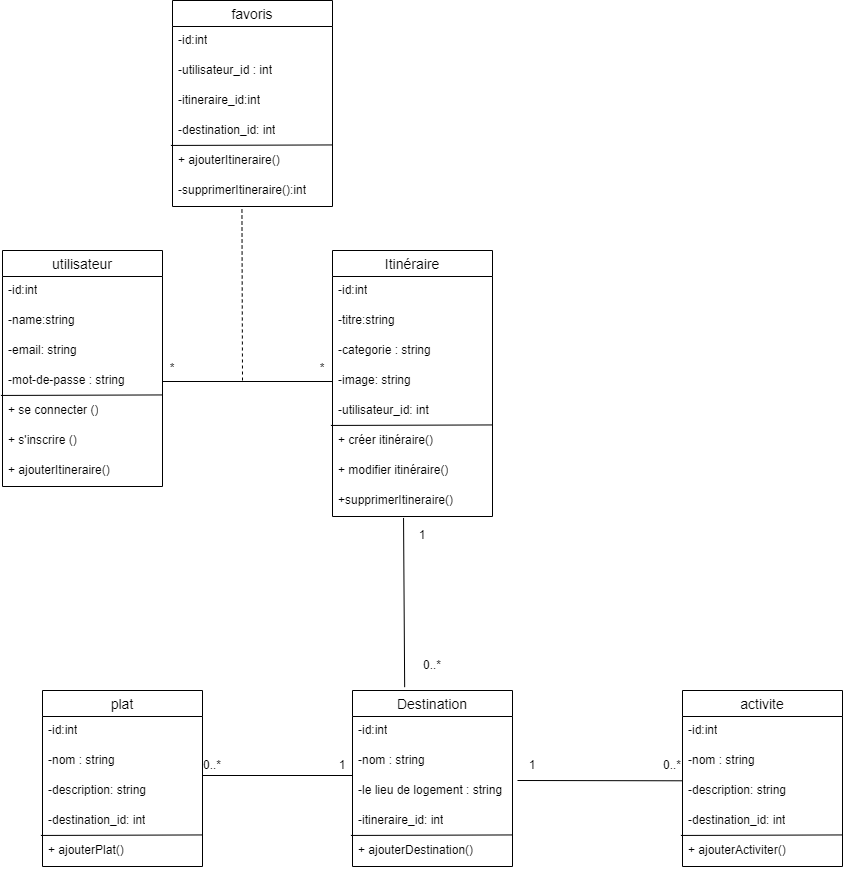

The diagram above was exported from draw.io. Its source (the exported page's mxGraphModel, read from the mxfile embedded in the PNG):
<mxGraphModel dx="1080" dy="2226" grid="1" gridSize="10" guides="1" tooltips="1" connect="1" arrows="1" fold="1" page="1" pageScale="1" pageWidth="850" pageHeight="1100" math="0" shadow="0">
  <root>
    <mxCell id="0" />
    <mxCell id="1" parent="0" />
    <mxCell id="2" value="utilisateur" style="swimlane;fontStyle=0;childLayout=stackLayout;horizontal=1;startSize=26;horizontalStack=0;resizeParent=1;resizeParentMax=0;resizeLast=0;collapsible=1;marginBottom=0;align=center;fontSize=14;" vertex="1" parent="1">
      <mxGeometry x="200" y="230" width="160" height="236" as="geometry" />
    </mxCell>
    <mxCell id="3" value="-id:int" style="text;strokeColor=none;fillColor=none;spacingLeft=4;spacingRight=4;overflow=hidden;rotatable=0;points=[[0,0.5],[1,0.5]];portConstraint=eastwest;fontSize=12;whiteSpace=wrap;html=1;" vertex="1" parent="2">
      <mxGeometry y="26" width="160" height="30" as="geometry" />
    </mxCell>
    <mxCell id="38" value="-name:string" style="text;strokeColor=none;fillColor=none;spacingLeft=4;spacingRight=4;overflow=hidden;rotatable=0;points=[[0,0.5],[1,0.5]];portConstraint=eastwest;fontSize=12;whiteSpace=wrap;html=1;" vertex="1" parent="2">
      <mxGeometry y="56" width="160" height="30" as="geometry" />
    </mxCell>
    <mxCell id="4" value="-email: string" style="text;strokeColor=none;fillColor=none;spacingLeft=4;spacingRight=4;overflow=hidden;rotatable=0;points=[[0,0.5],[1,0.5]];portConstraint=eastwest;fontSize=12;whiteSpace=wrap;html=1;" vertex="1" parent="2">
      <mxGeometry y="86" width="160" height="30" as="geometry" />
    </mxCell>
    <mxCell id="5" value="-mot-de-passe : string" style="text;strokeColor=none;fillColor=none;spacingLeft=4;spacingRight=4;overflow=hidden;rotatable=0;points=[[0,0.5],[1,0.5]];portConstraint=eastwest;fontSize=12;whiteSpace=wrap;html=1;" vertex="1" parent="2">
      <mxGeometry y="116" width="160" height="30" as="geometry" />
    </mxCell>
    <mxCell id="8" value="+ se connecter ()" style="text;strokeColor=none;fillColor=none;spacingLeft=4;spacingRight=4;overflow=hidden;rotatable=0;points=[[0,0.5],[1,0.5]];portConstraint=eastwest;fontSize=12;whiteSpace=wrap;html=1;" vertex="1" parent="2">
      <mxGeometry y="146" width="160" height="30" as="geometry" />
    </mxCell>
    <mxCell id="12" value="" style="endArrow=none;html=1;exitX=-0.01;exitY=0.965;exitDx=0;exitDy=0;exitPerimeter=0;entryX=1.002;entryY=-0.052;entryDx=0;entryDy=0;entryPerimeter=0;" edge="1" parent="2" source="5" target="8">
      <mxGeometry width="50" height="50" relative="1" as="geometry">
        <mxPoint x="120" y="150" as="sourcePoint" />
        <mxPoint x="170" y="100" as="targetPoint" />
      </mxGeometry>
    </mxCell>
    <mxCell id="19" value="+ s'inscrire ()" style="text;strokeColor=none;fillColor=none;spacingLeft=4;spacingRight=4;overflow=hidden;rotatable=0;points=[[0,0.5],[1,0.5]];portConstraint=eastwest;fontSize=12;whiteSpace=wrap;html=1;" vertex="1" parent="2">
      <mxGeometry y="176" width="160" height="30" as="geometry" />
    </mxCell>
    <mxCell id="39" value="+&amp;nbsp;ajouterItineraire()" style="text;strokeColor=none;fillColor=none;spacingLeft=4;spacingRight=4;overflow=hidden;rotatable=0;points=[[0,0.5],[1,0.5]];portConstraint=eastwest;fontSize=12;whiteSpace=wrap;html=1;" vertex="1" parent="2">
      <mxGeometry y="206" width="160" height="30" as="geometry" />
    </mxCell>
    <mxCell id="20" value="Itinéraire" style="swimlane;fontStyle=0;childLayout=stackLayout;horizontal=1;startSize=26;horizontalStack=0;resizeParent=1;resizeParentMax=0;resizeLast=0;collapsible=1;marginBottom=0;align=center;fontSize=14;" vertex="1" parent="1">
      <mxGeometry x="530" y="230" width="160" height="266" as="geometry" />
    </mxCell>
    <mxCell id="21" value="-id:int" style="text;strokeColor=none;fillColor=none;spacingLeft=4;spacingRight=4;overflow=hidden;rotatable=0;points=[[0,0.5],[1,0.5]];portConstraint=eastwest;fontSize=12;whiteSpace=wrap;html=1;" vertex="1" parent="20">
      <mxGeometry y="26" width="160" height="30" as="geometry" />
    </mxCell>
    <mxCell id="22" value="-titre:string" style="text;strokeColor=none;fillColor=none;spacingLeft=4;spacingRight=4;overflow=hidden;rotatable=0;points=[[0,0.5],[1,0.5]];portConstraint=eastwest;fontSize=12;whiteSpace=wrap;html=1;" vertex="1" parent="20">
      <mxGeometry y="56" width="160" height="30" as="geometry" />
    </mxCell>
    <mxCell id="27" value="-categorie : string" style="text;strokeColor=none;fillColor=none;spacingLeft=4;spacingRight=4;overflow=hidden;rotatable=0;points=[[0,0.5],[1,0.5]];portConstraint=eastwest;fontSize=12;whiteSpace=wrap;html=1;" vertex="1" parent="20">
      <mxGeometry y="86" width="160" height="30" as="geometry" />
    </mxCell>
    <mxCell id="40" value="-image: string" style="text;strokeColor=none;fillColor=none;spacingLeft=4;spacingRight=4;overflow=hidden;rotatable=0;points=[[0,0.5],[1,0.5]];portConstraint=eastwest;fontSize=12;whiteSpace=wrap;html=1;" vertex="1" parent="20">
      <mxGeometry y="116" width="160" height="30" as="geometry" />
    </mxCell>
    <mxCell id="23" value="-utilisateur_id: int" style="text;strokeColor=none;fillColor=none;spacingLeft=4;spacingRight=4;overflow=hidden;rotatable=0;points=[[0,0.5],[1,0.5]];portConstraint=eastwest;fontSize=12;whiteSpace=wrap;html=1;" vertex="1" parent="20">
      <mxGeometry y="146" width="160" height="30" as="geometry" />
    </mxCell>
    <mxCell id="24" value="+ créer itinéraire()" style="text;strokeColor=none;fillColor=none;spacingLeft=4;spacingRight=4;overflow=hidden;rotatable=0;points=[[0,0.5],[1,0.5]];portConstraint=eastwest;fontSize=12;whiteSpace=wrap;html=1;" vertex="1" parent="20">
      <mxGeometry y="176" width="160" height="30" as="geometry" />
    </mxCell>
    <mxCell id="25" value="" style="endArrow=none;html=1;exitX=-0.01;exitY=0.965;exitDx=0;exitDy=0;exitPerimeter=0;entryX=1.002;entryY=-0.052;entryDx=0;entryDy=0;entryPerimeter=0;" edge="1" parent="20" source="23" target="24">
      <mxGeometry width="50" height="50" relative="1" as="geometry">
        <mxPoint x="120" y="150" as="sourcePoint" />
        <mxPoint x="170" y="100" as="targetPoint" />
      </mxGeometry>
    </mxCell>
    <mxCell id="26" value="+ modifier itinéraire()" style="text;strokeColor=none;fillColor=none;spacingLeft=4;spacingRight=4;overflow=hidden;rotatable=0;points=[[0,0.5],[1,0.5]];portConstraint=eastwest;fontSize=12;whiteSpace=wrap;html=1;" vertex="1" parent="20">
      <mxGeometry y="206" width="160" height="30" as="geometry" />
    </mxCell>
    <mxCell id="41" value="+supprimerItineraire()" style="text;strokeColor=none;fillColor=none;spacingLeft=4;spacingRight=4;overflow=hidden;rotatable=0;points=[[0,0.5],[1,0.5]];portConstraint=eastwest;fontSize=12;whiteSpace=wrap;html=1;" vertex="1" parent="20">
      <mxGeometry y="236" width="160" height="30" as="geometry" />
    </mxCell>
    <mxCell id="29" value="Destination" style="swimlane;fontStyle=0;childLayout=stackLayout;horizontal=1;startSize=26;horizontalStack=0;resizeParent=1;resizeParentMax=0;resizeLast=0;collapsible=1;marginBottom=0;align=center;fontSize=14;" vertex="1" parent="1">
      <mxGeometry x="550" y="670" width="160" height="176" as="geometry" />
    </mxCell>
    <mxCell id="30" value="-id:int" style="text;strokeColor=none;fillColor=none;spacingLeft=4;spacingRight=4;overflow=hidden;rotatable=0;points=[[0,0.5],[1,0.5]];portConstraint=eastwest;fontSize=12;whiteSpace=wrap;html=1;" vertex="1" parent="29">
      <mxGeometry y="26" width="160" height="30" as="geometry" />
    </mxCell>
    <mxCell id="31" value="-nom : string" style="text;strokeColor=none;fillColor=none;spacingLeft=4;spacingRight=4;overflow=hidden;rotatable=0;points=[[0,0.5],[1,0.5]];portConstraint=eastwest;fontSize=12;whiteSpace=wrap;html=1;" vertex="1" parent="29">
      <mxGeometry y="56" width="160" height="30" as="geometry" />
    </mxCell>
    <mxCell id="32" value="-&lt;span style=&quot;color: rgb(0, 0, 0); font-family: &amp;quot;Nunito Sans&amp;quot;, sans-serif; background-color: rgb(255, 255, 255);&quot;&gt;&lt;font style=&quot;font-size: 12px;&quot;&gt;le lieu de logement&lt;/font&gt;&lt;/span&gt;&amp;nbsp;: string" style="text;strokeColor=none;fillColor=none;spacingLeft=4;spacingRight=4;overflow=hidden;rotatable=0;points=[[0,0.5],[1,0.5]];portConstraint=eastwest;fontSize=12;whiteSpace=wrap;html=1;" vertex="1" parent="29">
      <mxGeometry y="86" width="160" height="30" as="geometry" />
    </mxCell>
    <mxCell id="33" value="-itineraire_id: int" style="text;strokeColor=none;fillColor=none;spacingLeft=4;spacingRight=4;overflow=hidden;rotatable=0;points=[[0,0.5],[1,0.5]];portConstraint=eastwest;fontSize=12;whiteSpace=wrap;html=1;" vertex="1" parent="29">
      <mxGeometry y="116" width="160" height="30" as="geometry" />
    </mxCell>
    <mxCell id="34" value="+ ajouterDestination()" style="text;strokeColor=none;fillColor=none;spacingLeft=4;spacingRight=4;overflow=hidden;rotatable=0;points=[[0,0.5],[1,0.5]];portConstraint=eastwest;fontSize=12;whiteSpace=wrap;html=1;" vertex="1" parent="29">
      <mxGeometry y="146" width="160" height="30" as="geometry" />
    </mxCell>
    <mxCell id="35" value="" style="endArrow=none;html=1;exitX=-0.01;exitY=0.965;exitDx=0;exitDy=0;exitPerimeter=0;entryX=1.002;entryY=-0.052;entryDx=0;entryDy=0;entryPerimeter=0;" edge="1" parent="29" source="33" target="34">
      <mxGeometry width="50" height="50" relative="1" as="geometry">
        <mxPoint x="120" y="150" as="sourcePoint" />
        <mxPoint x="170" y="100" as="targetPoint" />
      </mxGeometry>
    </mxCell>
    <mxCell id="42" value="plat" style="swimlane;fontStyle=0;childLayout=stackLayout;horizontal=1;startSize=26;horizontalStack=0;resizeParent=1;resizeParentMax=0;resizeLast=0;collapsible=1;marginBottom=0;align=center;fontSize=14;" vertex="1" parent="1">
      <mxGeometry x="240" y="670" width="160" height="176" as="geometry" />
    </mxCell>
    <mxCell id="43" value="-id:int" style="text;strokeColor=none;fillColor=none;spacingLeft=4;spacingRight=4;overflow=hidden;rotatable=0;points=[[0,0.5],[1,0.5]];portConstraint=eastwest;fontSize=12;whiteSpace=wrap;html=1;" vertex="1" parent="42">
      <mxGeometry y="26" width="160" height="30" as="geometry" />
    </mxCell>
    <mxCell id="44" value="-nom : string" style="text;strokeColor=none;fillColor=none;spacingLeft=4;spacingRight=4;overflow=hidden;rotatable=0;points=[[0,0.5],[1,0.5]];portConstraint=eastwest;fontSize=12;whiteSpace=wrap;html=1;" vertex="1" parent="42">
      <mxGeometry y="56" width="160" height="30" as="geometry" />
    </mxCell>
    <mxCell id="45" value="-&lt;font face=&quot;Nunito Sans, sans-serif&quot;&gt;&lt;span style=&quot;background-color: rgb(255, 255, 255);&quot;&gt;description&lt;/span&gt;&lt;/font&gt;: string" style="text;strokeColor=none;fillColor=none;spacingLeft=4;spacingRight=4;overflow=hidden;rotatable=0;points=[[0,0.5],[1,0.5]];portConstraint=eastwest;fontSize=12;whiteSpace=wrap;html=1;" vertex="1" parent="42">
      <mxGeometry y="86" width="160" height="30" as="geometry" />
    </mxCell>
    <mxCell id="46" value="-destination_id: int" style="text;strokeColor=none;fillColor=none;spacingLeft=4;spacingRight=4;overflow=hidden;rotatable=0;points=[[0,0.5],[1,0.5]];portConstraint=eastwest;fontSize=12;whiteSpace=wrap;html=1;" vertex="1" parent="42">
      <mxGeometry y="116" width="160" height="30" as="geometry" />
    </mxCell>
    <mxCell id="47" value="+ ajouterPlat()" style="text;strokeColor=none;fillColor=none;spacingLeft=4;spacingRight=4;overflow=hidden;rotatable=0;points=[[0,0.5],[1,0.5]];portConstraint=eastwest;fontSize=12;whiteSpace=wrap;html=1;" vertex="1" parent="42">
      <mxGeometry y="146" width="160" height="30" as="geometry" />
    </mxCell>
    <mxCell id="48" value="" style="endArrow=none;html=1;exitX=-0.01;exitY=0.965;exitDx=0;exitDy=0;exitPerimeter=0;entryX=1.002;entryY=-0.052;entryDx=0;entryDy=0;entryPerimeter=0;" edge="1" parent="42" source="46" target="47">
      <mxGeometry width="50" height="50" relative="1" as="geometry">
        <mxPoint x="120" y="150" as="sourcePoint" />
        <mxPoint x="170" y="100" as="targetPoint" />
      </mxGeometry>
    </mxCell>
    <mxCell id="49" value="activite" style="swimlane;fontStyle=0;childLayout=stackLayout;horizontal=1;startSize=26;horizontalStack=0;resizeParent=1;resizeParentMax=0;resizeLast=0;collapsible=1;marginBottom=0;align=center;fontSize=14;" vertex="1" parent="1">
      <mxGeometry x="880" y="670" width="160" height="176" as="geometry" />
    </mxCell>
    <mxCell id="50" value="-id:int" style="text;strokeColor=none;fillColor=none;spacingLeft=4;spacingRight=4;overflow=hidden;rotatable=0;points=[[0,0.5],[1,0.5]];portConstraint=eastwest;fontSize=12;whiteSpace=wrap;html=1;" vertex="1" parent="49">
      <mxGeometry y="26" width="160" height="30" as="geometry" />
    </mxCell>
    <mxCell id="51" value="-nom : string" style="text;strokeColor=none;fillColor=none;spacingLeft=4;spacingRight=4;overflow=hidden;rotatable=0;points=[[0,0.5],[1,0.5]];portConstraint=eastwest;fontSize=12;whiteSpace=wrap;html=1;" vertex="1" parent="49">
      <mxGeometry y="56" width="160" height="30" as="geometry" />
    </mxCell>
    <mxCell id="52" value="-&lt;font face=&quot;Nunito Sans, sans-serif&quot;&gt;&lt;span style=&quot;background-color: rgb(255, 255, 255);&quot;&gt;description&lt;/span&gt;&lt;/font&gt;: string" style="text;strokeColor=none;fillColor=none;spacingLeft=4;spacingRight=4;overflow=hidden;rotatable=0;points=[[0,0.5],[1,0.5]];portConstraint=eastwest;fontSize=12;whiteSpace=wrap;html=1;" vertex="1" parent="49">
      <mxGeometry y="86" width="160" height="30" as="geometry" />
    </mxCell>
    <mxCell id="53" value="-destination_id: int" style="text;strokeColor=none;fillColor=none;spacingLeft=4;spacingRight=4;overflow=hidden;rotatable=0;points=[[0,0.5],[1,0.5]];portConstraint=eastwest;fontSize=12;whiteSpace=wrap;html=1;" vertex="1" parent="49">
      <mxGeometry y="116" width="160" height="30" as="geometry" />
    </mxCell>
    <mxCell id="54" value="+ ajouterActiviter()" style="text;strokeColor=none;fillColor=none;spacingLeft=4;spacingRight=4;overflow=hidden;rotatable=0;points=[[0,0.5],[1,0.5]];portConstraint=eastwest;fontSize=12;whiteSpace=wrap;html=1;" vertex="1" parent="49">
      <mxGeometry y="146" width="160" height="30" as="geometry" />
    </mxCell>
    <mxCell id="55" value="" style="endArrow=none;html=1;exitX=-0.01;exitY=0.965;exitDx=0;exitDy=0;exitPerimeter=0;entryX=1.002;entryY=-0.052;entryDx=0;entryDy=0;entryPerimeter=0;" edge="1" parent="49" source="53" target="54">
      <mxGeometry width="50" height="50" relative="1" as="geometry">
        <mxPoint x="120" y="150" as="sourcePoint" />
        <mxPoint x="170" y="100" as="targetPoint" />
      </mxGeometry>
    </mxCell>
    <mxCell id="56" value="" style="endArrow=none;html=1;entryX=0;entryY=0.5;entryDx=0;entryDy=0;exitX=1;exitY=0.5;exitDx=0;exitDy=0;" edge="1" parent="1" source="5" target="40">
      <mxGeometry width="50" height="50" relative="1" as="geometry">
        <mxPoint x="340" y="370" as="sourcePoint" />
        <mxPoint x="390" y="320" as="targetPoint" />
      </mxGeometry>
    </mxCell>
    <mxCell id="57" value="*" style="text;html=1;align=center;verticalAlign=middle;whiteSpace=wrap;rounded=0;" vertex="1" parent="1">
      <mxGeometry x="340" y="333" width="60" height="30" as="geometry" />
    </mxCell>
    <mxCell id="60" value="*" style="text;html=1;align=center;verticalAlign=middle;whiteSpace=wrap;rounded=0;" vertex="1" parent="1">
      <mxGeometry x="500" y="333" width="40" height="30" as="geometry" />
    </mxCell>
    <mxCell id="62" value="" style="endArrow=none;html=1;exitX=0.444;exitY=1.048;exitDx=0;exitDy=0;exitPerimeter=0;entryX=0.326;entryY=-0.019;entryDx=0;entryDy=0;entryPerimeter=0;" edge="1" parent="1" source="41" target="29">
      <mxGeometry width="50" height="50" relative="1" as="geometry">
        <mxPoint x="570" y="650" as="sourcePoint" />
        <mxPoint x="601" y="660" as="targetPoint" />
      </mxGeometry>
    </mxCell>
    <mxCell id="63" value="1" style="text;html=1;align=center;verticalAlign=middle;whiteSpace=wrap;rounded=0;" vertex="1" parent="1">
      <mxGeometry x="600" y="500" width="40" height="30" as="geometry" />
    </mxCell>
    <mxCell id="64" value="0..*" style="text;html=1;align=center;verticalAlign=middle;whiteSpace=wrap;rounded=0;" vertex="1" parent="1">
      <mxGeometry x="610" y="630" width="40" height="30" as="geometry" />
    </mxCell>
    <mxCell id="65" value="" style="endArrow=none;html=1;" edge="1" parent="1">
      <mxGeometry width="50" height="50" relative="1" as="geometry">
        <mxPoint x="400" y="755" as="sourcePoint" />
        <mxPoint x="550" y="755" as="targetPoint" />
      </mxGeometry>
    </mxCell>
    <mxCell id="66" value="" style="endArrow=none;html=1;exitX=-0.001;exitY=1.143;exitDx=0;exitDy=0;exitPerimeter=0;" edge="1" parent="1" source="51">
      <mxGeometry width="50" height="50" relative="1" as="geometry">
        <mxPoint x="570" y="890" as="sourcePoint" />
        <mxPoint x="715" y="760" as="targetPoint" />
      </mxGeometry>
    </mxCell>
    <mxCell id="67" value="1" style="text;html=1;align=center;verticalAlign=middle;whiteSpace=wrap;rounded=0;" vertex="1" parent="1">
      <mxGeometry x="520" y="730" width="40" height="30" as="geometry" />
    </mxCell>
    <mxCell id="68" value="0..*" style="text;html=1;align=center;verticalAlign=middle;whiteSpace=wrap;rounded=0;" vertex="1" parent="1">
      <mxGeometry x="390" y="730" width="40" height="30" as="geometry" />
    </mxCell>
    <mxCell id="69" value="1" style="text;html=1;align=center;verticalAlign=middle;whiteSpace=wrap;rounded=0;" vertex="1" parent="1">
      <mxGeometry x="710" y="730" width="40" height="30" as="geometry" />
    </mxCell>
    <mxCell id="70" value="0..*" style="text;html=1;align=center;verticalAlign=middle;whiteSpace=wrap;rounded=0;" vertex="1" parent="1">
      <mxGeometry x="850" y="730" width="40" height="30" as="geometry" />
    </mxCell>
    <mxCell id="71" value="" style="endArrow=none;dashed=1;html=1;entryX=0.434;entryY=1.025;entryDx=0;entryDy=0;entryPerimeter=0;" edge="1" parent="1" target="79">
      <mxGeometry width="50" height="50" relative="1" as="geometry">
        <mxPoint x="440" y="360" as="sourcePoint" />
        <mxPoint x="440" y="160" as="targetPoint" />
      </mxGeometry>
    </mxCell>
    <mxCell id="72" value="favoris" style="swimlane;fontStyle=0;childLayout=stackLayout;horizontal=1;startSize=26;horizontalStack=0;resizeParent=1;resizeParentMax=0;resizeLast=0;collapsible=1;marginBottom=0;align=center;fontSize=14;" vertex="1" parent="1">
      <mxGeometry x="370" y="-20" width="160" height="206" as="geometry" />
    </mxCell>
    <mxCell id="73" value="-id:int" style="text;strokeColor=none;fillColor=none;spacingLeft=4;spacingRight=4;overflow=hidden;rotatable=0;points=[[0,0.5],[1,0.5]];portConstraint=eastwest;fontSize=12;whiteSpace=wrap;html=1;" vertex="1" parent="72">
      <mxGeometry y="26" width="160" height="30" as="geometry" />
    </mxCell>
    <mxCell id="74" value="-utilisateur_id : int" style="text;strokeColor=none;fillColor=none;spacingLeft=4;spacingRight=4;overflow=hidden;rotatable=0;points=[[0,0.5],[1,0.5]];portConstraint=eastwest;fontSize=12;whiteSpace=wrap;html=1;" vertex="1" parent="72">
      <mxGeometry y="56" width="160" height="30" as="geometry" />
    </mxCell>
    <mxCell id="75" value="-itineraire_id:int" style="text;strokeColor=none;fillColor=none;spacingLeft=4;spacingRight=4;overflow=hidden;rotatable=0;points=[[0,0.5],[1,0.5]];portConstraint=eastwest;fontSize=12;whiteSpace=wrap;html=1;" vertex="1" parent="72">
      <mxGeometry y="86" width="160" height="30" as="geometry" />
    </mxCell>
    <mxCell id="76" value="-destination_id: int" style="text;strokeColor=none;fillColor=none;spacingLeft=4;spacingRight=4;overflow=hidden;rotatable=0;points=[[0,0.5],[1,0.5]];portConstraint=eastwest;fontSize=12;whiteSpace=wrap;html=1;" vertex="1" parent="72">
      <mxGeometry y="116" width="160" height="30" as="geometry" />
    </mxCell>
    <mxCell id="78" value="" style="endArrow=none;html=1;exitX=-0.01;exitY=0.965;exitDx=0;exitDy=0;exitPerimeter=0;entryX=1.002;entryY=-0.052;entryDx=0;entryDy=0;entryPerimeter=0;" edge="1" parent="72" source="76" target="77">
      <mxGeometry width="50" height="50" relative="1" as="geometry">
        <mxPoint x="120" y="150" as="sourcePoint" />
        <mxPoint x="170" y="100" as="targetPoint" />
      </mxGeometry>
    </mxCell>
    <mxCell id="77" value="+ ajouterItineraire()" style="text;strokeColor=none;fillColor=none;spacingLeft=4;spacingRight=4;overflow=hidden;rotatable=0;points=[[0,0.5],[1,0.5]];portConstraint=eastwest;fontSize=12;whiteSpace=wrap;html=1;" vertex="1" parent="72">
      <mxGeometry y="146" width="160" height="30" as="geometry" />
    </mxCell>
    <mxCell id="79" value="-supprimerItineraire():int" style="text;strokeColor=none;fillColor=none;spacingLeft=4;spacingRight=4;overflow=hidden;rotatable=0;points=[[0,0.5],[1,0.5]];portConstraint=eastwest;fontSize=12;whiteSpace=wrap;html=1;" vertex="1" parent="72">
      <mxGeometry y="176" width="160" height="30" as="geometry" />
    </mxCell>
  </root>
</mxGraphModel>